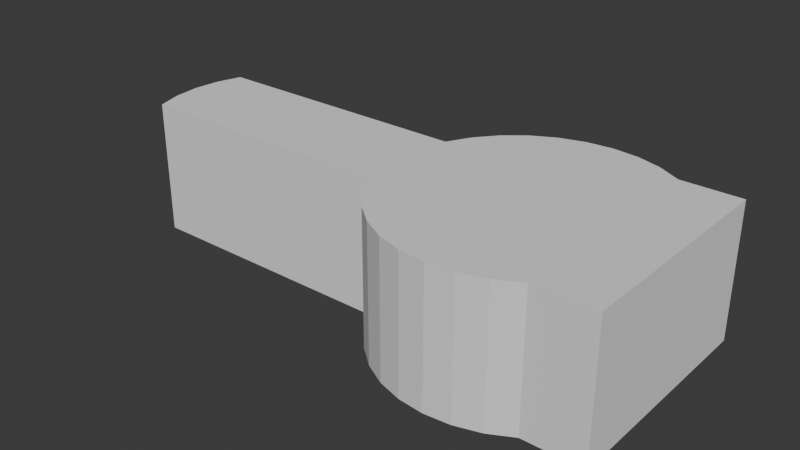 # Source: heapBlue.blend  (saved by Blender 4.2.66; exported with 4.5.12 LTS)
import bpy
from mathutils import Matrix  # noqa: F401  (used for matrix-valued properties, if any)

bpy.ops.wm.read_factory_settings(use_empty=True)
scene = bpy.context.scene
scene.name = 'Scene'

# ---- collections
col_collection = bpy.data.collections.new('Collection'); scene.collection.children.link(col_collection)

# ---- world
world_world = bpy.data.worlds.new('World'); scene.world = world_world
world_world.use_nodes = True; world_world.node_tree.nodes.clear()
_N = world_world.node_tree.nodes; _L = world_world.node_tree.links
n0 = _N.new('ShaderNodeOutputWorld'); n0.name = 'World Output'; n0.location = (300, 300)
n1 = _N.new('ShaderNodeBackground'); n1.name = 'Background'; n1.location = (10, 300)
n1.inputs[0].default_value = (0.05088, 0.05088, 0.05088, 1.0)
_L.new(n1.outputs[0], n0.inputs[0])
n0.is_active_output = True
world_world.color = (0.05088, 0.05088, 0.05088)
world_world.sun_shadow_jitter_overblur = 0.0

# ---- meshes
me_cylinder = bpy.data.meshes.new('Cylinder')
me_cylinder.from_pydata([(0.0, 3.0, -1.5), (0.0, 3.0, 1.5), (0.5853, 2.942, -1.5), (0.5853, 2.942, 1.5), (1.148, 2.772, -1.5), (1.148, 2.772, 1.5), (1.667, 2.494, -1.5), (1.667, 2.494, 1.5), (3.0, -1.0, -1.5), (2.121, 2.121, -1.5), (2.121, 2.121, 1.5), (2.494, 1.667, -1.5), (2.494, 1.667, 1.5), (3.0, -1.0, 1.5), (2.772, 1.148, -1.5), (2.772, 1.148, 1.5), (3.0, 1.0, 1.5), (2.942, 0.5853, -1.5), (3.0, 1.0, -1.5), (2.942, 0.5853, 1.5), (3.0, 0.0, -1.5), (3.0, 0.0, 1.5), (2.942, -0.5853, -1.5), (2.942, -0.5853, 1.5), (2.772, -1.148, -1.5), (2.772, -1.148, 1.5), (2.494, -1.667, -1.5), (2.494, -1.667, 1.5), (2.121, -2.121, -1.5), (2.121, -2.121, 1.5), (1.667, -2.494, -1.5), (1.667, -2.494, 1.5), (1.148, -2.772, -1.5), (1.148, -2.772, 1.5), (0.5853, -2.942, -1.5), (0.5853, -2.942, 1.5), (0.0, -3.0, -1.5), (0.0, -3.0, 1.5), (-0.5853, -2.942, -1.5), (-0.5853, -2.942, 1.5), (-1.148, -2.772, -1.5), (-1.148, -2.772, 1.5), (-1.667, -2.494, -1.5), (-1.667, -2.494, 1.5), (-2.121, -2.121, -1.5), (-2.121, -2.121, 1.5), (-2.494, -1.667, -1.5), (-2.494, -1.667, 1.5), (-2.772, -1.148, -1.5), (-2.772, -1.148, 1.5), (-2.942, -0.5853, -1.5), (-2.942, -0.5853, 1.5), (-3.0, 0.0, -1.5), (-3.0, 0.0, 1.5), (-2.942, 0.5853, -1.5), (-2.942, 0.5853, 1.5), (-2.772, 1.148, -1.5), (-2.772, 1.148, 1.5), (-2.494, 1.667, -1.5), (-2.494, 1.667, 1.5), (-2.121, 2.121, -1.5), (-2.121, 2.121, 1.5), (-1.667, 2.494, -1.5), (-1.667, 2.494, 1.5), (-1.148, 2.772, -1.5), (-1.148, 2.772, 1.5), (-0.5853, 2.942, -1.5), (-0.5853, 2.942, 1.5), (3.0, -2.494, -1.5), (3.0, -2.494, 1.5), (3.0, 2.494, 1.5), (3.0, 2.494, -1.5), (3.0, -1.148, 1.5), (3.0, -1.667, 1.5), (3.0, -2.121, 1.5), (3.0, -2.121, -1.5), (3.0, -1.148, -1.5), (3.0, -1.667, -1.5), (3.0, -0.5853, 1.5), (3.0, 0.5853, 1.5), (3.0, 0.5853, -1.5), (3.0, -0.5853, -1.5), (3.0, 1.148, 1.5), (3.0, 2.121, 1.5), (3.0, 1.667, 1.5), (3.0, 2.121, -1.5), (3.0, 1.667, -1.5), (3.0, 1.148, -1.5), (-2.772, -1.148, -1.5), (-2.772, -1.148, 1.5), (-2.942, -0.5853, -1.5), (-2.942, -0.5853, 1.5), (-3.0, 0.0, -1.5), (-3.0, 0.0, 1.5), (-2.942, 0.5853, -1.5), (-2.942, 0.5853, 1.5), (-2.772, 1.148, -1.5), (-2.772, 1.148, 1.5), (-8.772, -1.148, -1.5), (-8.772, -1.148, 1.5), (-8.942, -0.5853, -1.5), (-8.942, -0.5853, 1.5), (-9.0, 0.0, -1.5), (-9.0, 0.0, 1.5), (-8.942, 0.5853, -1.5), (-8.942, 0.5853, 1.5), (-8.772, 1.148, -1.5), (-8.772, 1.148, 1.5)], [], [(0, 1, 3, 2), (2, 3, 5, 4), (4, 5, 7, 6), (85, 9, 6, 71), (72, 25, 27, 73), (84, 12, 15, 82), (31, 30, 68, 69), (6, 7, 70, 71), (77, 26, 24, 76), (87, 14, 11, 86), (29, 31, 69, 74), (79, 19, 21), (68, 30, 28, 75), (30, 31, 33, 32), (32, 33, 35, 34), (34, 35, 37, 36), (36, 37, 39, 38), (38, 39, 41, 40), (40, 41, 43, 42), (42, 43, 45, 44), (44, 45, 47, 46), (46, 47, 49, 48), (52, 50, 90, 92), (54, 52, 92, 94), (48, 49, 89, 88), (56, 54, 94, 96), (56, 57, 59, 58), (58, 59, 61, 60), (60, 61, 63, 62), (62, 63, 65, 64), (10, 7, 5, 3, 1, 67, 65, 63, 61, 59, 57, 55, 53, 51, 49, 47, 45, 43, 41, 39, 37, 35, 33, 31, 29, 27, 25, 23, 21, 19, 15, 12), (64, 65, 67, 66), (66, 67, 1, 0), (66, 0, 2, 4, 6, 9, 11, 14, 17, 20, 22, 24, 26, 28, 30, 32, 34, 36, 38, 40, 42, 44, 46, 48, 50, 52, 54, 56, 58, 60, 62, 64), (81, 22, 20), (70, 7, 10, 83), (78, 21, 23), (80, 17, 14, 87, 18), (28, 26, 77, 75), (82, 15, 19, 79, 16), (73, 27, 29, 74), (86, 11, 9, 85), (76, 24, 22, 81, 8), (83, 10, 12, 84), (78, 23, 25, 72, 13), (20, 17, 80), (69, 68, 75, 77, 76, 8, 13, 72, 73, 74), (18, 16, 79, 21, 78, 13, 8, 81, 20, 80), (71, 70, 83, 84, 82, 16, 18, 87, 86, 85), (93, 95, 105, 103), (90, 88, 98, 100), (95, 97, 107, 105), (92, 90, 100, 102), (55, 57, 97, 95), (50, 48, 88, 90), (53, 55, 95, 93), (51, 53, 93, 91), (57, 56, 96, 97), (49, 51, 91, 89), (98, 99, 101, 100), (100, 101, 103, 102), (102, 103, 105, 104), (104, 105, 107, 106), (91, 93, 103, 101), (97, 96, 106, 107), (89, 91, 101, 99), (96, 94, 104, 106), (88, 89, 99, 98), (94, 92, 102, 104)])
_uv = me_cylinder.uv_layers.new(name='UVMap')
_uv.uv.foreach_set('vector', [1.0, 0.5, 1.0, 1.0, 0.9688, 1.0, 0.9688, 0.5, 0.9688, 0.5, 0.9688, 1.0, 0.9375, 1.0, 0.9375, 0.5, 0.9375, 0.5, 0.9375, 1.0, 0.9062, 1.0, 0.9062, 0.5, 0.9197, 0.4197, 0.9197, 0.4197, 0.8833, 0.4496, 0.8833, 0.4496, 0.4717, 0.1582, 0.4717, 0.1582, 0.4496, 0.1167, 0.4496, 0.1167, 0.4496, 0.3833, 0.4496, 0.3833, 0.4717, 0.3418, 0.4717, 0.3418, 0.5938, 1.0, 0.5938, 0.5, 0.5938, 0.5, 0.5938, 1.0, 0.9062, 0.5, 0.9062, 1.0, 0.9062, 1.0, 0.9062, 0.5, 0.9496, 0.1167, 0.9496, 0.1167, 0.9717, 0.1582, 0.9717, 0.1582, 0.9717, 0.3418, 0.9717, 0.3418, 0.9496, 0.3833, 0.9496, 0.3833, 0.4197, 0.08029, 0.3833, 0.05045, 0.3833, 0.05045, 0.4197, 0.08029, 0.4854, 0.2968, 0.4854, 0.2968, 0.49, 0.25, 0.8833, 0.05045, 0.8833, 0.05045, 0.9197, 0.08029, 0.9197, 0.08029, 0.5938, 0.5, 0.5938, 1.0, 0.5625, 1.0, 0.5625, 0.5, 0.5625, 0.5, 0.5625, 1.0, 0.5312, 1.0, 0.5312, 0.5, 0.5312, 0.5, 0.5312, 1.0, 0.5, 1.0, 0.5, 0.5, 0.5, 0.5, 0.5, 1.0, 0.4688, 1.0, 0.4688, 0.5, 0.4688, 0.5, 0.4688, 1.0, 0.4375, 1.0, 0.4375, 0.5, 0.4375, 0.5, 0.4375, 1.0, 0.4062, 1.0, 0.4062, 0.5, 0.4062, 0.5, 0.4062, 1.0, 0.375, 1.0, 0.375, 0.5, 0.375, 0.5, 0.375, 1.0, 0.3438, 1.0, 0.3438, 0.5, 0.3438, 0.5, 0.3438, 1.0, 0.3125, 1.0, 0.3125, 0.5, 0.51, 0.25, 0.5146, 0.2032, 0.5146, 0.2032, 0.51, 0.25, 0.5146, 0.2968, 0.51, 0.25, 0.51, 0.25, 0.5146, 0.2968, 0.3125, 0.5, 0.3125, 1.0, 0.3125, 1.0, 0.3125, 0.5, 0.5283, 0.3418, 0.5146, 0.2968, 0.5146, 0.2968, 0.5283, 0.3418, 0.1875, 0.5, 0.1875, 1.0, 0.1562, 1.0, 0.1562, 0.5, 0.1562, 0.5, 0.1562, 1.0, 0.125, 1.0, 0.125, 0.5, 0.125, 0.5, 0.125, 1.0, 0.09375, 1.0, 0.09375, 0.5, 0.09375, 0.5, 0.09375, 1.0, 0.0625, 1.0, 0.0625, 0.5, 0.4197, 0.4197, 0.3833, 0.4496, 0.3418, 0.4717, 0.2968, 0.4854, 0.25, 0.49, 0.2032, 0.4854, 0.1582, 0.4717, 0.1167, 0.4496, 0.08029, 0.4197, 0.05045, 0.3833, 0.02827, 0.3418, 0.01461, 0.2968, 0.01, 0.25, 0.01461, 0.2032, 0.02827, 0.1582, 0.05045, 0.1167, 0.08029, 0.08029, 0.1167, 0.05045, 0.1582, 0.02827, 0.2032, 0.01461, 0.25, 0.01, 0.2968, 0.01461, 0.3418, 0.02827, 0.3833, 0.05045, 0.4197, 0.08029, 0.4496, 0.1167, 0.4717, 0.1582, 0.4854, 0.2032, 0.49, 0.25, 0.4854, 0.2968, 0.4717, 0.3418, 0.4496, 0.3833, 0.0625, 0.5, 0.0625, 1.0, 0.03125, 1.0, 0.03125, 0.5, 0.03125, 0.5, 0.03125, 1.0, 0.0, 1.0, 0.0, 0.5, 0.7032, 0.4854, 0.75, 0.49, 0.7968, 0.4854, 0.8418, 0.4717, 0.8833, 0.4496, 0.9197, 0.4197, 0.9496, 0.3833, 0.9717, 0.3418, 0.9854, 0.2968, 0.99, 0.25, 0.9854, 0.2032, 0.9717, 0.1582, 0.9496, 0.1167, 0.9197, 0.08029, 0.8833, 0.05045, 0.8418, 0.02827, 0.7968, 0.01461, 0.75, 0.01, 0.7032, 0.01461, 0.6582, 0.02827, 0.6167, 0.05045, 0.5803, 0.08029, 0.5504, 0.1167, 0.5283, 0.1582, 0.5146, 0.2032, 0.51, 0.25, 0.5146, 0.2968, 0.5283, 0.3418, 0.5504, 0.3833, 0.5803, 0.4197, 0.6167, 0.4496, 0.6582, 0.4717, 0.9854, 0.2032, 0.9854, 0.2032, 0.99, 0.25, 0.3833, 0.4496, 0.3833, 0.4496, 0.4197, 0.4197, 0.4197, 0.4197, 0.4854, 0.2032, 0.49, 0.25, 0.4854, 0.2032, 0.9854, 0.2968, 0.9854, 0.2968, 0.9717, 0.3418, 0.9717, 0.3418, 0.9753, 0.33, 0.9197, 0.08029, 0.9496, 0.1167, 0.9496, 0.1167, 0.9197, 0.08029, 0.4717, 0.3418, 0.4717, 0.3418, 0.4854, 0.2968, 0.4854, 0.2968, 0.4753, 0.33, 0.4496, 0.1167, 0.4496, 0.1167, 0.4197, 0.08029, 0.4197, 0.08029, 0.9496, 0.3833, 0.9496, 0.3833, 0.9197, 0.4197, 0.9197, 0.4197, 0.9717, 0.1582, 0.9717, 0.1582, 0.9854, 0.2032, 0.9854, 0.2032, 0.9753, 0.17, 0.4197, 0.4197, 0.4197, 0.4197, 0.4496, 0.3833, 0.4496, 0.3833, 0.4854, 0.2032, 0.4854, 0.2032, 0.4717, 0.1582, 0.4717, 0.1582, 0.4753, 0.17, 0.99, 0.25, 0.9854, 0.2968, 0.9854, 0.2968, 0.625, 0.0632, 0.375, 0.0632, 0.375, 0.1098, 0.375, 0.1667, 0.375, 0.2315, 0.375, 0.25, 0.625, 0.25, 0.625, 0.2315, 0.625, 0.1667, 0.625, 0.1098, 0.375, 0.25, 0.625, 0.25, 0.625, 0.25, 0.625, 0.25, 0.625, 0.25, 0.625, 0.25, 0.375, 0.25, 0.375, 0.25, 0.375, 0.25, 0.375, 0.25, 0.375, 0.25, 0.625, 0.25, 0.625, 0.25, 0.625, 0.25, 0.625, 0.25, 0.625, 0.25, 0.375, 0.25, 0.375, 0.25, 0.375, 0.25, 0.375, 0.25, 0.01, 0.25, 0.01461, 0.2968, 0.01461, 0.2968, 0.01, 0.25, 0.5146, 0.2032, 0.5283, 0.1582, 0.5283, 0.1582, 0.5146, 0.2032, 0.01461, 0.2968, 0.02827, 0.3418, 0.02827, 0.3418, 0.01461, 0.2968, 0.51, 0.25, 0.5146, 0.2032, 0.5146, 0.2032, 0.51, 0.25, 0.01461, 0.2968, 0.02827, 0.3418, 0.02827, 0.3418, 0.01461, 0.2968, 0.5146, 0.2032, 0.5283, 0.1582, 0.5283, 0.1582, 0.5146, 0.2032, 0.01, 0.25, 0.01461, 0.2968, 0.01461, 0.2968, 0.01, 0.25, 0.01461, 0.2032, 0.01, 0.25, 0.01, 0.25, 0.01461, 0.2032, 0.1875, 1.0, 0.1875, 0.5, 0.1875, 0.5, 0.1875, 1.0, 0.02827, 0.1582, 0.01461, 0.2032, 0.01461, 0.2032, 0.02827, 0.1582, 0.3125, 0.5, 0.3125, 1.0, 0.2812, 1.0, 0.2812, 0.5, 0.2812, 0.5, 0.2812, 1.0, 0.25, 1.0, 0.25, 0.5, 0.25, 0.5, 0.25, 1.0, 0.2188, 1.0, 0.2188, 0.5, 0.2188, 0.5, 0.2188, 1.0, 0.1875, 1.0, 0.1875, 0.5, 0.01461, 0.2032, 0.01, 0.25, 0.01, 0.25, 0.01461, 0.2032, 0.1875, 1.0, 0.1875, 0.5, 0.1875, 0.5, 0.1875, 1.0, 0.02827, 0.1582, 0.01461, 0.2032, 0.01461, 0.2032, 0.02827, 0.1582, 0.5283, 0.3418, 0.5146, 0.2968, 0.5146, 0.2968, 0.5283, 0.3418, 0.3125, 0.5, 0.3125, 1.0, 0.3125, 1.0, 0.3125, 0.5, 0.5146, 0.2968, 0.51, 0.25, 0.51, 0.25, 0.5146, 0.2968])
me_cylinder.update()

# ---- objects
ob_cube = bpy.data.objects.new('Cube', None)
ob_cylinder = bpy.data.objects.new('Cylinder', me_cylinder)

# ---- transforms, parenting, visibility, modifiers, constraints
ob_cube.location = (0.0, 0.0, 0.0)
ob_cylinder.location = (-12.0, 0.0, 1.5)

# ---- collection membership
col_collection.objects.link(ob_cube)
col_collection.objects.link(ob_cylinder)

# ---- scene / render settings (as saved in the file)
scene.frame_start = 1; scene.frame_end = 250; scene.frame_set(1)
scene.render.engine = 'BLENDER_EEVEE_NEXT'
scene.unit_settings.scale_length = 0.001
bpy.context.view_layer.update()

# ---- added for rendering (the .blend has no active camera and no usable light): camera, sun
cam_auto = bpy.data.cameras.new('AutoCamera')
cam_auto.lens = 50.0
cam_auto.sensor_width = 36.0
cam_auto.clip_end = 1000.0
ob_auto_camera = bpy.data.objects.new('AutoCamera', cam_auto)
scene.collection.objects.link(ob_auto_camera)
ob_auto_camera.location = (-2.28026, -15.2637, 11.6758)
ob_auto_camera.rotation_euler = (1.09748, -7.21219e-08, 0.694738)
scene.camera = ob_auto_camera
light_auto_sun = bpy.data.lights.new('AutoSun', 'SUN')
light_auto_sun.energy = 3.0
light_auto_sun.angle = 0.0523599
ob_auto_sun = bpy.data.objects.new('AutoSun', light_auto_sun)
scene.collection.objects.link(ob_auto_sun)
ob_auto_sun.rotation_euler = (0.872665, 0.174533, 0.523599)
bpy.context.view_layer.update()
